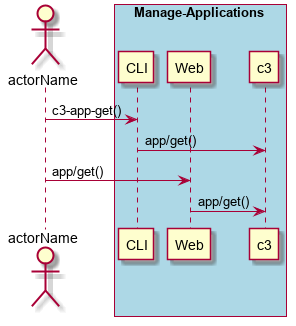

The diagram above was rendered by PlantUML. Its source (embedded in the PNG):
@startuml
Actor "actorName" as A

box "Manage-Applications" #lightblue
participant CLI as CLI
participant Web as Web
participant "c3" as S
A -> CLI : c3-app-get()
CLI -> S : app/get()
A -> Web : app/get()
Web -> S : app/get()
end box

@enduml